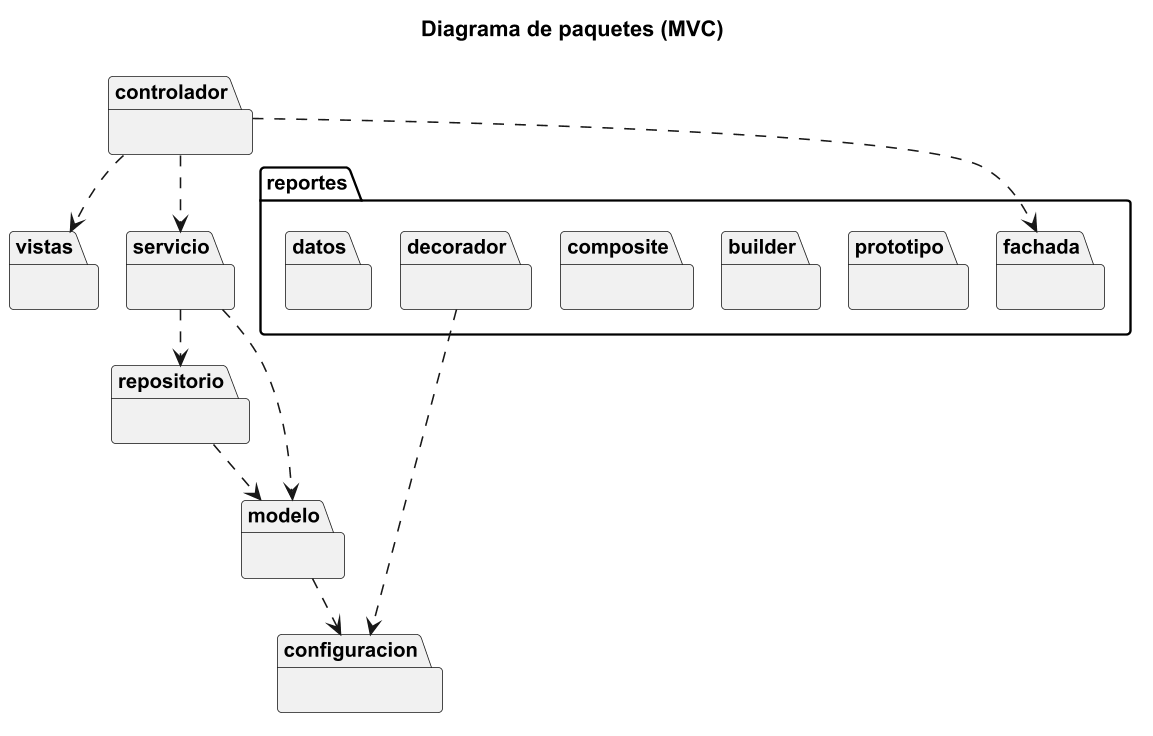

The diagram above was rendered by PlantUML. Its source (embedded in the PNG):
@startuml
!pragma layout smetana
skinparam dpi 150
skinparam shadowing false
skinparam monochrome true
skinparam defaultFontName Arial
skinparam defaultFontSize 13
hide empty members
title Diagrama de paquetes (MVC)
package controlador {
}
package vistas {
}
package servicio {
}
package repositorio {
}
package modelo {
}
package configuracion {
}
package reportes {
  package fachada {
  }
  package prototipo {
  }
  package builder {
  }
  package composite {
  }
  package decorador {
  }
  package datos {
  }
}
controlador ..> vistas
controlador ..> servicio
controlador ..> fachada
servicio ..> repositorio
servicio ..> modelo
repositorio ..> modelo
modelo ..> configuracion
decorador ..> configuracion
@enduml